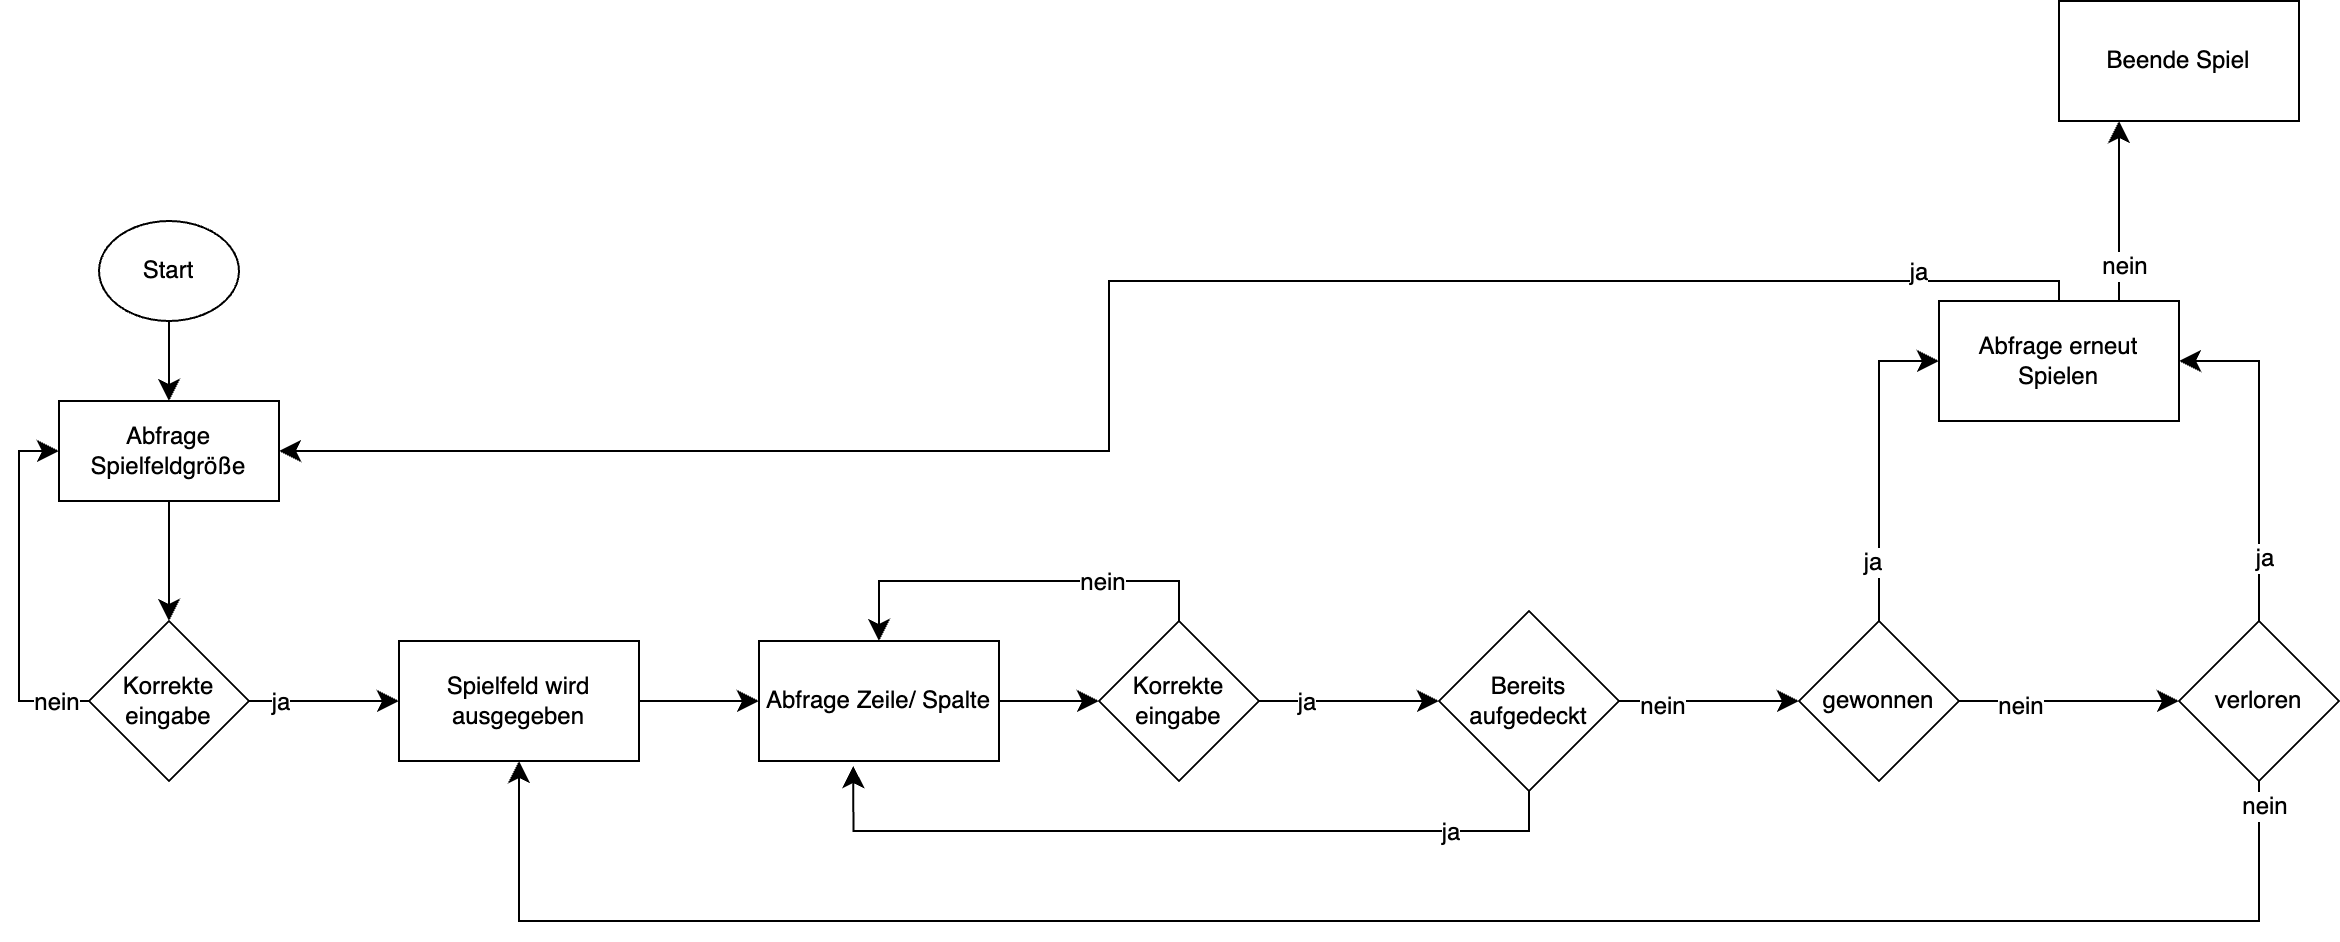

The diagram above was exported from draw.io. Its source (the exported page's mxGraphModel, read from the mxfile embedded in the PNG):
<mxGraphModel dx="1924" dy="1128" grid="1" gridSize="10" guides="1" tooltips="1" connect="1" arrows="1" fold="1" page="0" pageScale="1" pageWidth="827" pageHeight="1169" math="0" shadow="0">
  <root>
    <mxCell id="0" />
    <mxCell id="1" parent="0" />
    <mxCell id="f8Pn8Oo1JxFtBcvMLSGV-18" value="" style="edgeStyle=none;curved=1;rounded=0;orthogonalLoop=1;jettySize=auto;html=1;fontSize=12;startSize=8;endSize=8;" edge="1" parent="1" source="f8Pn8Oo1JxFtBcvMLSGV-1" target="f8Pn8Oo1JxFtBcvMLSGV-17">
      <mxGeometry relative="1" as="geometry" />
    </mxCell>
    <mxCell id="f8Pn8Oo1JxFtBcvMLSGV-1" value="Start" style="ellipse;whiteSpace=wrap;html=1;" vertex="1" parent="1">
      <mxGeometry x="-50" y="-80" width="70" height="50" as="geometry" />
    </mxCell>
    <mxCell id="f8Pn8Oo1JxFtBcvMLSGV-15" value="" style="edgeStyle=none;curved=1;rounded=0;orthogonalLoop=1;jettySize=auto;html=1;fontSize=12;startSize=8;endSize=8;" edge="1" parent="1" source="f8Pn8Oo1JxFtBcvMLSGV-4" target="f8Pn8Oo1JxFtBcvMLSGV-14">
      <mxGeometry relative="1" as="geometry" />
    </mxCell>
    <mxCell id="f8Pn8Oo1JxFtBcvMLSGV-16" value="ja" style="edgeLabel;html=1;align=center;verticalAlign=middle;resizable=0;points=[];fontSize=12;" vertex="1" connectable="0" parent="f8Pn8Oo1JxFtBcvMLSGV-15">
      <mxGeometry x="-0.6397" relative="1" as="geometry">
        <mxPoint x="1" as="offset" />
      </mxGeometry>
    </mxCell>
    <mxCell id="f8Pn8Oo1JxFtBcvMLSGV-21" style="edgeStyle=orthogonalEdgeStyle;rounded=0;orthogonalLoop=1;jettySize=auto;html=1;entryX=0;entryY=0.5;entryDx=0;entryDy=0;fontSize=12;startSize=8;endSize=8;exitX=0;exitY=0.5;exitDx=0;exitDy=0;" edge="1" parent="1" source="f8Pn8Oo1JxFtBcvMLSGV-4" target="f8Pn8Oo1JxFtBcvMLSGV-17">
      <mxGeometry relative="1" as="geometry" />
    </mxCell>
    <mxCell id="f8Pn8Oo1JxFtBcvMLSGV-22" value="nein" style="edgeLabel;html=1;align=center;verticalAlign=middle;resizable=0;points=[];fontSize=12;" vertex="1" connectable="0" parent="f8Pn8Oo1JxFtBcvMLSGV-21">
      <mxGeometry x="-0.795" relative="1" as="geometry">
        <mxPoint x="1" as="offset" />
      </mxGeometry>
    </mxCell>
    <mxCell id="f8Pn8Oo1JxFtBcvMLSGV-4" value="Korrekte eingabe" style="rhombus;whiteSpace=wrap;html=1;" vertex="1" parent="1">
      <mxGeometry x="-55" y="120" width="80" height="80" as="geometry" />
    </mxCell>
    <mxCell id="f8Pn8Oo1JxFtBcvMLSGV-24" value="" style="edgeStyle=none;curved=1;rounded=0;orthogonalLoop=1;jettySize=auto;html=1;fontSize=12;startSize=8;endSize=8;" edge="1" parent="1" source="f8Pn8Oo1JxFtBcvMLSGV-14" target="f8Pn8Oo1JxFtBcvMLSGV-23">
      <mxGeometry relative="1" as="geometry" />
    </mxCell>
    <mxCell id="f8Pn8Oo1JxFtBcvMLSGV-14" value="Spielfeld wird ausgegeben" style="rounded=0;whiteSpace=wrap;html=1;" vertex="1" parent="1">
      <mxGeometry x="100" y="130" width="120" height="60" as="geometry" />
    </mxCell>
    <mxCell id="f8Pn8Oo1JxFtBcvMLSGV-25" value="" style="edgeStyle=none;curved=1;rounded=0;orthogonalLoop=1;jettySize=auto;html=1;fontSize=12;startSize=8;endSize=8;" edge="1" parent="1" source="f8Pn8Oo1JxFtBcvMLSGV-17" target="f8Pn8Oo1JxFtBcvMLSGV-4">
      <mxGeometry relative="1" as="geometry" />
    </mxCell>
    <mxCell id="f8Pn8Oo1JxFtBcvMLSGV-17" value="Abfrage Spielfeldgröße" style="rounded=0;whiteSpace=wrap;html=1;" vertex="1" parent="1">
      <mxGeometry x="-70" y="10" width="110" height="50" as="geometry" />
    </mxCell>
    <mxCell id="f8Pn8Oo1JxFtBcvMLSGV-27" value="" style="edgeStyle=none;curved=1;rounded=0;orthogonalLoop=1;jettySize=auto;html=1;fontSize=12;startSize=8;endSize=8;" edge="1" parent="1" source="f8Pn8Oo1JxFtBcvMLSGV-23" target="f8Pn8Oo1JxFtBcvMLSGV-26">
      <mxGeometry relative="1" as="geometry" />
    </mxCell>
    <mxCell id="f8Pn8Oo1JxFtBcvMLSGV-23" value="Abfrage Zeile/ Spalte" style="rounded=0;whiteSpace=wrap;html=1;" vertex="1" parent="1">
      <mxGeometry x="280" y="130" width="120" height="60" as="geometry" />
    </mxCell>
    <mxCell id="f8Pn8Oo1JxFtBcvMLSGV-33" value="" style="edgeStyle=none;curved=1;rounded=0;orthogonalLoop=1;jettySize=auto;html=1;fontSize=12;startSize=8;endSize=8;" edge="1" parent="1" source="f8Pn8Oo1JxFtBcvMLSGV-26" target="f8Pn8Oo1JxFtBcvMLSGV-30">
      <mxGeometry relative="1" as="geometry" />
    </mxCell>
    <mxCell id="f8Pn8Oo1JxFtBcvMLSGV-36" value="ja" style="edgeLabel;html=1;align=center;verticalAlign=middle;resizable=0;points=[];fontSize=12;" vertex="1" connectable="0" parent="f8Pn8Oo1JxFtBcvMLSGV-33">
      <mxGeometry x="-0.4983" relative="1" as="geometry">
        <mxPoint x="1" as="offset" />
      </mxGeometry>
    </mxCell>
    <mxCell id="f8Pn8Oo1JxFtBcvMLSGV-37" style="edgeStyle=orthogonalEdgeStyle;rounded=0;orthogonalLoop=1;jettySize=auto;html=1;entryX=0.5;entryY=0;entryDx=0;entryDy=0;fontSize=12;startSize=8;endSize=8;exitX=0.5;exitY=0;exitDx=0;exitDy=0;" edge="1" parent="1" source="f8Pn8Oo1JxFtBcvMLSGV-26" target="f8Pn8Oo1JxFtBcvMLSGV-23">
      <mxGeometry relative="1" as="geometry" />
    </mxCell>
    <mxCell id="f8Pn8Oo1JxFtBcvMLSGV-38" value="nein" style="edgeLabel;html=1;align=center;verticalAlign=middle;resizable=0;points=[];fontSize=12;" vertex="1" connectable="0" parent="f8Pn8Oo1JxFtBcvMLSGV-37">
      <mxGeometry x="-0.4067" relative="1" as="geometry">
        <mxPoint x="1" as="offset" />
      </mxGeometry>
    </mxCell>
    <mxCell id="f8Pn8Oo1JxFtBcvMLSGV-26" value="Korrekte eingabe" style="rhombus;whiteSpace=wrap;html=1;" vertex="1" parent="1">
      <mxGeometry x="450" y="120" width="80" height="80" as="geometry" />
    </mxCell>
    <mxCell id="f8Pn8Oo1JxFtBcvMLSGV-34" value="" style="edgeStyle=none;curved=1;rounded=0;orthogonalLoop=1;jettySize=auto;html=1;fontSize=12;startSize=8;endSize=8;" edge="1" parent="1" source="f8Pn8Oo1JxFtBcvMLSGV-30" target="f8Pn8Oo1JxFtBcvMLSGV-32">
      <mxGeometry relative="1" as="geometry" />
    </mxCell>
    <mxCell id="f8Pn8Oo1JxFtBcvMLSGV-42" value="nein" style="edgeLabel;html=1;align=center;verticalAlign=middle;resizable=0;points=[];fontSize=12;" vertex="1" connectable="0" parent="f8Pn8Oo1JxFtBcvMLSGV-34">
      <mxGeometry x="-0.5387" y="-2" relative="1" as="geometry">
        <mxPoint x="1" as="offset" />
      </mxGeometry>
    </mxCell>
    <mxCell id="f8Pn8Oo1JxFtBcvMLSGV-30" value="Bereits aufgedeckt" style="rhombus;whiteSpace=wrap;html=1;" vertex="1" parent="1">
      <mxGeometry x="620" y="115" width="90" height="90" as="geometry" />
    </mxCell>
    <mxCell id="f8Pn8Oo1JxFtBcvMLSGV-47" style="edgeStyle=orthogonalEdgeStyle;rounded=0;orthogonalLoop=1;jettySize=auto;html=1;entryX=1;entryY=0.5;entryDx=0;entryDy=0;fontSize=12;startSize=8;endSize=8;" edge="1" parent="1" source="f8Pn8Oo1JxFtBcvMLSGV-31" target="f8Pn8Oo1JxFtBcvMLSGV-44">
      <mxGeometry relative="1" as="geometry" />
    </mxCell>
    <mxCell id="f8Pn8Oo1JxFtBcvMLSGV-48" value="ja" style="edgeLabel;html=1;align=center;verticalAlign=middle;resizable=0;points=[];fontSize=12;" vertex="1" connectable="0" parent="f8Pn8Oo1JxFtBcvMLSGV-47">
      <mxGeometry x="-0.6335" y="-2" relative="1" as="geometry">
        <mxPoint as="offset" />
      </mxGeometry>
    </mxCell>
    <mxCell id="f8Pn8Oo1JxFtBcvMLSGV-51" style="edgeStyle=orthogonalEdgeStyle;rounded=0;orthogonalLoop=1;jettySize=auto;html=1;entryX=0.5;entryY=1;entryDx=0;entryDy=0;fontSize=12;startSize=8;endSize=8;" edge="1" parent="1" source="f8Pn8Oo1JxFtBcvMLSGV-31" target="f8Pn8Oo1JxFtBcvMLSGV-14">
      <mxGeometry relative="1" as="geometry">
        <Array as="points">
          <mxPoint x="1030" y="270" />
          <mxPoint x="160" y="270" />
        </Array>
      </mxGeometry>
    </mxCell>
    <mxCell id="f8Pn8Oo1JxFtBcvMLSGV-52" value="nein" style="edgeLabel;html=1;align=center;verticalAlign=middle;resizable=0;points=[];fontSize=12;" vertex="1" connectable="0" parent="f8Pn8Oo1JxFtBcvMLSGV-51">
      <mxGeometry x="-0.9752" y="2" relative="1" as="geometry">
        <mxPoint as="offset" />
      </mxGeometry>
    </mxCell>
    <mxCell id="f8Pn8Oo1JxFtBcvMLSGV-31" value="verloren" style="rhombus;whiteSpace=wrap;html=1;" vertex="1" parent="1">
      <mxGeometry x="990" y="120" width="80" height="80" as="geometry" />
    </mxCell>
    <mxCell id="f8Pn8Oo1JxFtBcvMLSGV-35" value="" style="edgeStyle=none;curved=1;rounded=0;orthogonalLoop=1;jettySize=auto;html=1;fontSize=12;startSize=8;endSize=8;" edge="1" parent="1" source="f8Pn8Oo1JxFtBcvMLSGV-32" target="f8Pn8Oo1JxFtBcvMLSGV-31">
      <mxGeometry relative="1" as="geometry" />
    </mxCell>
    <mxCell id="f8Pn8Oo1JxFtBcvMLSGV-43" value="nein" style="edgeLabel;html=1;align=center;verticalAlign=middle;resizable=0;points=[];fontSize=12;" vertex="1" connectable="0" parent="f8Pn8Oo1JxFtBcvMLSGV-35">
      <mxGeometry x="-0.4408" y="-2" relative="1" as="geometry">
        <mxPoint as="offset" />
      </mxGeometry>
    </mxCell>
    <mxCell id="f8Pn8Oo1JxFtBcvMLSGV-49" value="" style="edgeStyle=orthogonalEdgeStyle;rounded=0;orthogonalLoop=1;jettySize=auto;html=1;fontSize=12;startSize=8;endSize=8;" edge="1" parent="1" source="f8Pn8Oo1JxFtBcvMLSGV-32" target="f8Pn8Oo1JxFtBcvMLSGV-44">
      <mxGeometry relative="1" as="geometry">
        <Array as="points">
          <mxPoint x="840" y="-10" />
        </Array>
      </mxGeometry>
    </mxCell>
    <mxCell id="f8Pn8Oo1JxFtBcvMLSGV-50" value="ja" style="edgeLabel;html=1;align=center;verticalAlign=middle;resizable=0;points=[];fontSize=12;" vertex="1" connectable="0" parent="f8Pn8Oo1JxFtBcvMLSGV-49">
      <mxGeometry x="-0.633" y="4" relative="1" as="geometry">
        <mxPoint as="offset" />
      </mxGeometry>
    </mxCell>
    <mxCell id="f8Pn8Oo1JxFtBcvMLSGV-32" value="gewonnen" style="rhombus;whiteSpace=wrap;html=1;" vertex="1" parent="1">
      <mxGeometry x="800" y="120" width="80" height="80" as="geometry" />
    </mxCell>
    <mxCell id="f8Pn8Oo1JxFtBcvMLSGV-39" style="edgeStyle=orthogonalEdgeStyle;rounded=0;orthogonalLoop=1;jettySize=auto;html=1;entryX=0.393;entryY=1.042;entryDx=0;entryDy=0;entryPerimeter=0;fontSize=12;startSize=8;endSize=8;exitX=0.5;exitY=1;exitDx=0;exitDy=0;" edge="1" parent="1" source="f8Pn8Oo1JxFtBcvMLSGV-30" target="f8Pn8Oo1JxFtBcvMLSGV-23">
      <mxGeometry relative="1" as="geometry">
        <Array as="points">
          <mxPoint x="665" y="225" />
          <mxPoint x="327" y="225" />
        </Array>
      </mxGeometry>
    </mxCell>
    <mxCell id="f8Pn8Oo1JxFtBcvMLSGV-40" value="ja" style="edgeLabel;html=1;align=center;verticalAlign=middle;resizable=0;points=[];fontSize=12;" vertex="1" connectable="0" parent="f8Pn8Oo1JxFtBcvMLSGV-39">
      <mxGeometry x="-0.6938" relative="1" as="geometry">
        <mxPoint as="offset" />
      </mxGeometry>
    </mxCell>
    <mxCell id="f8Pn8Oo1JxFtBcvMLSGV-53" style="edgeStyle=orthogonalEdgeStyle;rounded=0;orthogonalLoop=1;jettySize=auto;html=1;entryX=1;entryY=0.5;entryDx=0;entryDy=0;fontSize=12;startSize=8;endSize=8;" edge="1" parent="1" source="f8Pn8Oo1JxFtBcvMLSGV-44" target="f8Pn8Oo1JxFtBcvMLSGV-17">
      <mxGeometry relative="1" as="geometry">
        <Array as="points">
          <mxPoint x="930" y="-50" />
          <mxPoint x="455" y="-50" />
          <mxPoint x="455" y="35" />
        </Array>
      </mxGeometry>
    </mxCell>
    <mxCell id="f8Pn8Oo1JxFtBcvMLSGV-54" value="ja" style="edgeLabel;html=1;align=center;verticalAlign=middle;resizable=0;points=[];fontSize=12;" vertex="1" connectable="0" parent="f8Pn8Oo1JxFtBcvMLSGV-53">
      <mxGeometry x="-0.8359" y="-5" relative="1" as="geometry">
        <mxPoint x="-1" as="offset" />
      </mxGeometry>
    </mxCell>
    <mxCell id="f8Pn8Oo1JxFtBcvMLSGV-56" style="edgeStyle=orthogonalEdgeStyle;rounded=0;orthogonalLoop=1;jettySize=auto;html=1;entryX=0.25;entryY=1;entryDx=0;entryDy=0;fontSize=12;startSize=8;endSize=8;exitX=0.75;exitY=0;exitDx=0;exitDy=0;" edge="1" parent="1" source="f8Pn8Oo1JxFtBcvMLSGV-44" target="f8Pn8Oo1JxFtBcvMLSGV-55">
      <mxGeometry relative="1" as="geometry">
        <mxPoint x="960" y="-50" as="sourcePoint" />
      </mxGeometry>
    </mxCell>
    <mxCell id="f8Pn8Oo1JxFtBcvMLSGV-58" value="nein" style="edgeLabel;html=1;align=center;verticalAlign=middle;resizable=0;points=[];fontSize=12;" vertex="1" connectable="0" parent="f8Pn8Oo1JxFtBcvMLSGV-56">
      <mxGeometry x="-0.5919" y="-2" relative="1" as="geometry">
        <mxPoint as="offset" />
      </mxGeometry>
    </mxCell>
    <mxCell id="f8Pn8Oo1JxFtBcvMLSGV-44" value="Abfrage erneut Spielen" style="rounded=0;whiteSpace=wrap;html=1;" vertex="1" parent="1">
      <mxGeometry x="870" y="-40" width="120" height="60" as="geometry" />
    </mxCell>
    <mxCell id="f8Pn8Oo1JxFtBcvMLSGV-55" value="Beende Spiel" style="rounded=0;whiteSpace=wrap;html=1;" vertex="1" parent="1">
      <mxGeometry x="930" y="-190" width="120" height="60" as="geometry" />
    </mxCell>
  </root>
</mxGraphModel>